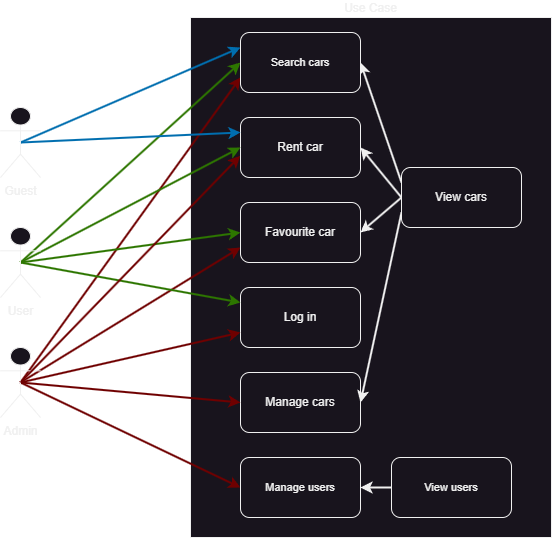

The diagram above was exported from draw.io. Its source (the exported page's mxGraphModel, read from the mxfile embedded in the PNG):
<mxGraphModel dx="1313" dy="786" grid="1" gridSize="10" guides="1" tooltips="1" connect="1" arrows="1" fold="1" page="1" pageScale="1" pageWidth="827" pageHeight="1169" math="0" shadow="0">
  <root>
    <mxCell id="0" />
    <mxCell id="1" parent="0" />
    <mxCell id="Ec_RffM28XcIOh5dvQ_E-2" value="Use Case" style="rounded=0;whiteSpace=wrap;html=1;labelPosition=center;verticalLabelPosition=top;align=center;verticalAlign=bottom;" vertex="1" parent="1">
      <mxGeometry x="399" y="325" width="361" height="520" as="geometry" />
    </mxCell>
    <mxCell id="Ec_RffM28XcIOh5dvQ_E-5" value="Log in" style="rounded=1;whiteSpace=wrap;html=1;" vertex="1" parent="1">
      <mxGeometry x="449" y="595" width="120" height="60" as="geometry" />
    </mxCell>
    <mxCell id="Ec_RffM28XcIOh5dvQ_E-8" value="Rent car" style="rounded=1;whiteSpace=wrap;html=1;" vertex="1" parent="1">
      <mxGeometry x="449" y="425" width="120" height="60" as="geometry" />
    </mxCell>
    <mxCell id="Ec_RffM28XcIOh5dvQ_E-9" value="Manage cars" style="rounded=1;whiteSpace=wrap;html=1;" vertex="1" parent="1">
      <mxGeometry x="449" y="680" width="120" height="60" as="geometry" />
    </mxCell>
    <mxCell id="Ec_RffM28XcIOh5dvQ_E-15" style="rounded=0;orthogonalLoop=1;jettySize=auto;html=1;exitX=0.5;exitY=0.5;exitDx=0;exitDy=0;exitPerimeter=0;entryX=0;entryY=0.5;entryDx=0;entryDy=0;fillColor=#a20025;strokeColor=#6F0000;strokeWidth=2;" edge="1" parent="1" source="Ec_RffM28XcIOh5dvQ_E-12" target="Ec_RffM28XcIOh5dvQ_E-9">
      <mxGeometry relative="1" as="geometry" />
    </mxCell>
    <mxCell id="Ec_RffM28XcIOh5dvQ_E-16" style="rounded=0;orthogonalLoop=1;jettySize=auto;html=1;exitX=0.5;exitY=0.5;exitDx=0;exitDy=0;exitPerimeter=0;entryX=0;entryY=0.75;entryDx=0;entryDy=0;fillColor=#a20025;strokeColor=#6F0000;strokeWidth=2;" edge="1" parent="1" source="Ec_RffM28XcIOh5dvQ_E-12" target="Ec_RffM28XcIOh5dvQ_E-5">
      <mxGeometry relative="1" as="geometry" />
    </mxCell>
    <mxCell id="Ec_RffM28XcIOh5dvQ_E-30" style="edgeStyle=none;shape=connector;rounded=0;orthogonalLoop=1;jettySize=auto;html=1;exitX=0.5;exitY=0.5;exitDx=0;exitDy=0;exitPerimeter=0;entryX=0;entryY=0.75;entryDx=0;entryDy=0;labelBackgroundColor=default;strokeColor=#6F0000;strokeWidth=2;align=center;verticalAlign=middle;fontFamily=Helvetica;fontSize=11;fontColor=default;endArrow=classic;fillColor=#a20025;" edge="1" parent="1" source="Ec_RffM28XcIOh5dvQ_E-12" target="Ec_RffM28XcIOh5dvQ_E-25">
      <mxGeometry relative="1" as="geometry" />
    </mxCell>
    <mxCell id="Ec_RffM28XcIOh5dvQ_E-38" style="edgeStyle=none;shape=connector;rounded=0;orthogonalLoop=1;jettySize=auto;html=1;exitX=0.5;exitY=0.5;exitDx=0;exitDy=0;exitPerimeter=0;entryX=0;entryY=0.5;entryDx=0;entryDy=0;labelBackgroundColor=default;strokeColor=#6F0000;strokeWidth=2;align=center;verticalAlign=middle;fontFamily=Helvetica;fontSize=11;fontColor=default;endArrow=classic;fillColor=#a20025;" edge="1" parent="1" source="Ec_RffM28XcIOh5dvQ_E-12" target="Ec_RffM28XcIOh5dvQ_E-37">
      <mxGeometry relative="1" as="geometry" />
    </mxCell>
    <mxCell id="Ec_RffM28XcIOh5dvQ_E-49" style="edgeStyle=none;shape=connector;rounded=0;orthogonalLoop=1;jettySize=auto;html=1;exitX=0.5;exitY=0.5;exitDx=0;exitDy=0;exitPerimeter=0;entryX=0;entryY=0.75;entryDx=0;entryDy=0;labelBackgroundColor=default;strokeColor=#6F0000;strokeWidth=2;align=center;verticalAlign=middle;fontFamily=Helvetica;fontSize=11;fontColor=default;endArrow=classic;fillColor=#a20025;" edge="1" parent="1" source="Ec_RffM28XcIOh5dvQ_E-12" target="Ec_RffM28XcIOh5dvQ_E-44">
      <mxGeometry relative="1" as="geometry" />
    </mxCell>
    <mxCell id="Ec_RffM28XcIOh5dvQ_E-12" value="Admin" style="shape=umlActor;verticalLabelPosition=bottom;verticalAlign=top;html=1;outlineConnect=0;" vertex="1" parent="1">
      <mxGeometry x="209" y="655" width="40" height="70" as="geometry" />
    </mxCell>
    <mxCell id="Ec_RffM28XcIOh5dvQ_E-19" style="rounded=0;orthogonalLoop=1;jettySize=auto;html=1;exitX=0.5;exitY=0.5;exitDx=0;exitDy=0;exitPerimeter=0;entryX=0;entryY=0.25;entryDx=0;entryDy=0;fillColor=#60a917;strokeColor=#2D7600;strokeWidth=2;" edge="1" parent="1" source="Ec_RffM28XcIOh5dvQ_E-13" target="Ec_RffM28XcIOh5dvQ_E-5">
      <mxGeometry relative="1" as="geometry" />
    </mxCell>
    <mxCell id="Ec_RffM28XcIOh5dvQ_E-20" style="rounded=0;orthogonalLoop=1;jettySize=auto;html=1;exitX=0.5;exitY=0.5;exitDx=0;exitDy=0;exitPerimeter=0;entryX=0;entryY=0.5;entryDx=0;entryDy=0;strokeWidth=2;fillColor=#60a917;strokeColor=#2D7600;" edge="1" parent="1" source="Ec_RffM28XcIOh5dvQ_E-13" target="Ec_RffM28XcIOh5dvQ_E-8">
      <mxGeometry relative="1" as="geometry" />
    </mxCell>
    <mxCell id="Ec_RffM28XcIOh5dvQ_E-29" style="edgeStyle=none;shape=connector;rounded=0;orthogonalLoop=1;jettySize=auto;html=1;exitX=0.5;exitY=0.5;exitDx=0;exitDy=0;exitPerimeter=0;entryX=0;entryY=0.5;entryDx=0;entryDy=0;labelBackgroundColor=default;strokeColor=#2D7600;strokeWidth=2;align=center;verticalAlign=middle;fontFamily=Helvetica;fontSize=11;fontColor=default;endArrow=classic;fillColor=#60a917;" edge="1" parent="1" source="Ec_RffM28XcIOh5dvQ_E-13" target="Ec_RffM28XcIOh5dvQ_E-25">
      <mxGeometry relative="1" as="geometry" />
    </mxCell>
    <mxCell id="Ec_RffM28XcIOh5dvQ_E-48" style="edgeStyle=none;shape=connector;rounded=0;orthogonalLoop=1;jettySize=auto;html=1;exitX=0.5;exitY=0.5;exitDx=0;exitDy=0;exitPerimeter=0;entryX=0;entryY=0.5;entryDx=0;entryDy=0;labelBackgroundColor=default;strokeColor=#2D7600;strokeWidth=2;align=center;verticalAlign=middle;fontFamily=Helvetica;fontSize=11;fontColor=default;endArrow=classic;fillColor=#60a917;" edge="1" parent="1" source="Ec_RffM28XcIOh5dvQ_E-13" target="Ec_RffM28XcIOh5dvQ_E-44">
      <mxGeometry relative="1" as="geometry" />
    </mxCell>
    <mxCell id="Ec_RffM28XcIOh5dvQ_E-13" value="User" style="shape=umlActor;verticalLabelPosition=bottom;verticalAlign=top;html=1;outlineConnect=0;" vertex="1" parent="1">
      <mxGeometry x="209" y="535" width="40" height="70" as="geometry" />
    </mxCell>
    <mxCell id="Ec_RffM28XcIOh5dvQ_E-18" style="rounded=0;orthogonalLoop=1;jettySize=auto;html=1;exitX=0.5;exitY=0.5;exitDx=0;exitDy=0;exitPerimeter=0;entryX=-0.003;entryY=0.64;entryDx=0;entryDy=0;entryPerimeter=0;fillColor=#a20025;strokeColor=#6F0000;strokeWidth=2;" edge="1" parent="1" source="Ec_RffM28XcIOh5dvQ_E-12" target="Ec_RffM28XcIOh5dvQ_E-8">
      <mxGeometry relative="1" as="geometry" />
    </mxCell>
    <mxCell id="Ec_RffM28XcIOh5dvQ_E-24" style="rounded=0;orthogonalLoop=1;jettySize=auto;html=1;exitX=0.5;exitY=0.5;exitDx=0;exitDy=0;exitPerimeter=0;entryX=0;entryY=0.25;entryDx=0;entryDy=0;fillColor=#1ba1e2;strokeColor=#006EAF;strokeWidth=2;" edge="1" parent="1" source="Ec_RffM28XcIOh5dvQ_E-22" target="Ec_RffM28XcIOh5dvQ_E-8">
      <mxGeometry relative="1" as="geometry" />
    </mxCell>
    <mxCell id="Ec_RffM28XcIOh5dvQ_E-45" style="edgeStyle=none;shape=connector;rounded=0;orthogonalLoop=1;jettySize=auto;html=1;exitX=0.5;exitY=0.5;exitDx=0;exitDy=0;exitPerimeter=0;entryX=0;entryY=0.25;entryDx=0;entryDy=0;labelBackgroundColor=default;strokeColor=#006EAF;strokeWidth=2;align=center;verticalAlign=middle;fontFamily=Helvetica;fontSize=11;fontColor=default;endArrow=classic;fillColor=#1ba1e2;" edge="1" parent="1" source="Ec_RffM28XcIOh5dvQ_E-22" target="Ec_RffM28XcIOh5dvQ_E-44">
      <mxGeometry relative="1" as="geometry" />
    </mxCell>
    <mxCell id="Ec_RffM28XcIOh5dvQ_E-22" value="Guest" style="shape=umlActor;verticalLabelPosition=bottom;verticalAlign=top;html=1;outlineConnect=0;" vertex="1" parent="1">
      <mxGeometry x="209" y="415" width="40" height="70" as="geometry" />
    </mxCell>
    <mxCell id="Ec_RffM28XcIOh5dvQ_E-25" value="Favourite car" style="rounded=1;whiteSpace=wrap;html=1;" vertex="1" parent="1">
      <mxGeometry x="449" y="510" width="120" height="60" as="geometry" />
    </mxCell>
    <mxCell id="Ec_RffM28XcIOh5dvQ_E-35" style="edgeStyle=none;shape=connector;rounded=0;orthogonalLoop=1;jettySize=auto;html=1;exitX=0;exitY=0.5;exitDx=0;exitDy=0;labelBackgroundColor=default;strokeColor=default;strokeWidth=2;align=center;verticalAlign=middle;fontFamily=Helvetica;fontSize=11;fontColor=default;endArrow=classic;entryX=1;entryY=0.5;entryDx=0;entryDy=0;" edge="1" parent="1" source="Ec_RffM28XcIOh5dvQ_E-26" target="Ec_RffM28XcIOh5dvQ_E-8">
      <mxGeometry relative="1" as="geometry">
        <mxPoint x="570" y="395.2941176470588" as="targetPoint" />
      </mxGeometry>
    </mxCell>
    <mxCell id="Ec_RffM28XcIOh5dvQ_E-36" style="edgeStyle=none;shape=connector;rounded=0;orthogonalLoop=1;jettySize=auto;html=1;exitX=0;exitY=0.5;exitDx=0;exitDy=0;entryX=1;entryY=0.5;entryDx=0;entryDy=0;labelBackgroundColor=default;strokeColor=default;strokeWidth=2;align=center;verticalAlign=middle;fontFamily=Helvetica;fontSize=11;fontColor=default;endArrow=classic;" edge="1" parent="1" source="Ec_RffM28XcIOh5dvQ_E-26" target="Ec_RffM28XcIOh5dvQ_E-25">
      <mxGeometry relative="1" as="geometry" />
    </mxCell>
    <mxCell id="Ec_RffM28XcIOh5dvQ_E-43" style="edgeStyle=none;shape=connector;rounded=0;orthogonalLoop=1;jettySize=auto;html=1;exitX=0;exitY=0.75;exitDx=0;exitDy=0;entryX=1;entryY=0.5;entryDx=0;entryDy=0;labelBackgroundColor=default;strokeColor=default;strokeWidth=2;align=center;verticalAlign=middle;fontFamily=Helvetica;fontSize=11;fontColor=default;endArrow=classic;" edge="1" parent="1" source="Ec_RffM28XcIOh5dvQ_E-26" target="Ec_RffM28XcIOh5dvQ_E-9">
      <mxGeometry relative="1" as="geometry" />
    </mxCell>
    <mxCell id="Ec_RffM28XcIOh5dvQ_E-47" style="edgeStyle=none;shape=connector;rounded=0;orthogonalLoop=1;jettySize=auto;html=1;exitX=0;exitY=0.25;exitDx=0;exitDy=0;entryX=1;entryY=0.5;entryDx=0;entryDy=0;labelBackgroundColor=default;strokeColor=default;strokeWidth=2;align=center;verticalAlign=middle;fontFamily=Helvetica;fontSize=11;fontColor=default;endArrow=classic;" edge="1" parent="1" source="Ec_RffM28XcIOh5dvQ_E-26" target="Ec_RffM28XcIOh5dvQ_E-44">
      <mxGeometry relative="1" as="geometry" />
    </mxCell>
    <mxCell id="Ec_RffM28XcIOh5dvQ_E-26" value="View cars" style="rounded=1;whiteSpace=wrap;html=1;" vertex="1" parent="1">
      <mxGeometry x="610" y="475" width="120" height="60" as="geometry" />
    </mxCell>
    <mxCell id="Ec_RffM28XcIOh5dvQ_E-37" value="Manage users" style="rounded=1;whiteSpace=wrap;html=1;fontFamily=Helvetica;fontSize=11;fontColor=default;" vertex="1" parent="1">
      <mxGeometry x="449" y="765" width="120" height="60" as="geometry" />
    </mxCell>
    <mxCell id="Ec_RffM28XcIOh5dvQ_E-40" style="edgeStyle=none;shape=connector;rounded=0;orthogonalLoop=1;jettySize=auto;html=1;exitX=0;exitY=0.5;exitDx=0;exitDy=0;entryX=1;entryY=0.5;entryDx=0;entryDy=0;labelBackgroundColor=default;strokeColor=default;strokeWidth=2;align=center;verticalAlign=middle;fontFamily=Helvetica;fontSize=11;fontColor=default;endArrow=classic;" edge="1" parent="1" source="Ec_RffM28XcIOh5dvQ_E-39" target="Ec_RffM28XcIOh5dvQ_E-37">
      <mxGeometry relative="1" as="geometry" />
    </mxCell>
    <mxCell id="Ec_RffM28XcIOh5dvQ_E-39" value="View users" style="rounded=1;whiteSpace=wrap;html=1;fontFamily=Helvetica;fontSize=11;fontColor=default;" vertex="1" parent="1">
      <mxGeometry x="600" y="765" width="120" height="60" as="geometry" />
    </mxCell>
    <mxCell id="Ec_RffM28XcIOh5dvQ_E-44" value="Search cars" style="rounded=1;whiteSpace=wrap;html=1;fontFamily=Helvetica;fontSize=11;fontColor=default;" vertex="1" parent="1">
      <mxGeometry x="449" y="340" width="120" height="60" as="geometry" />
    </mxCell>
  </root>
</mxGraphModel>